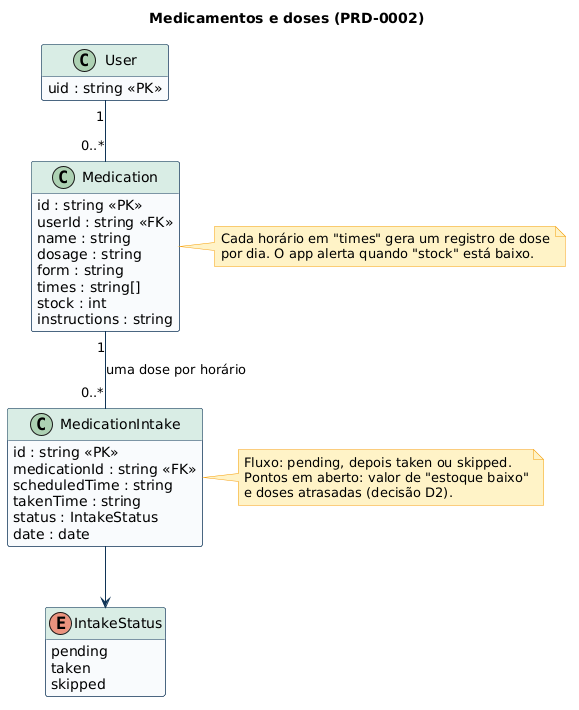

The diagram above was rendered by PlantUML. Its source (embedded in the PNG):
@startuml 01-medicamentos
title Medicamentos e doses (PRD-0002)
skinparam shadowing false
skinparam defaultFontName Arial
skinparam ArrowColor #103557
skinparam classAttributeIconSize 0
skinparam class {
  BackgroundColor #F8FAFC
  BorderColor #103557
  HeaderBackgroundColor #D9ECE4
}
skinparam enum {
  BackgroundColor #FFFFFF
  BorderColor #103557
}
skinparam note {
  BackgroundColor #FEF3C7
  BorderColor #F59E0B
}
hide empty members

enum IntakeStatus {
  pending
  taken
  skipped
}
class User {
  uid : string <<PK>>
}
class Medication {
  id : string <<PK>>
  userId : string <<FK>>
  name : string
  dosage : string
  form : string
  times : string[]
  stock : int
  instructions : string
}
class MedicationIntake {
  id : string <<PK>>
  medicationId : string <<FK>>
  scheduledTime : string
  takenTime : string
  status : IntakeStatus
  date : date
}

User "1" -- "0..*" Medication
Medication "1" -- "0..*" MedicationIntake : uma dose por horário
MedicationIntake --> IntakeStatus

note right of Medication
  Cada horário em "times" gera um registro de dose
  por dia. O app alerta quando "stock" está baixo.
end note
note right of MedicationIntake
  Fluxo: pending, depois taken ou skipped.
  Pontos em aberto: valor de "estoque baixo"
  e doses atrasadas (decisão D2).
end note
@enduml